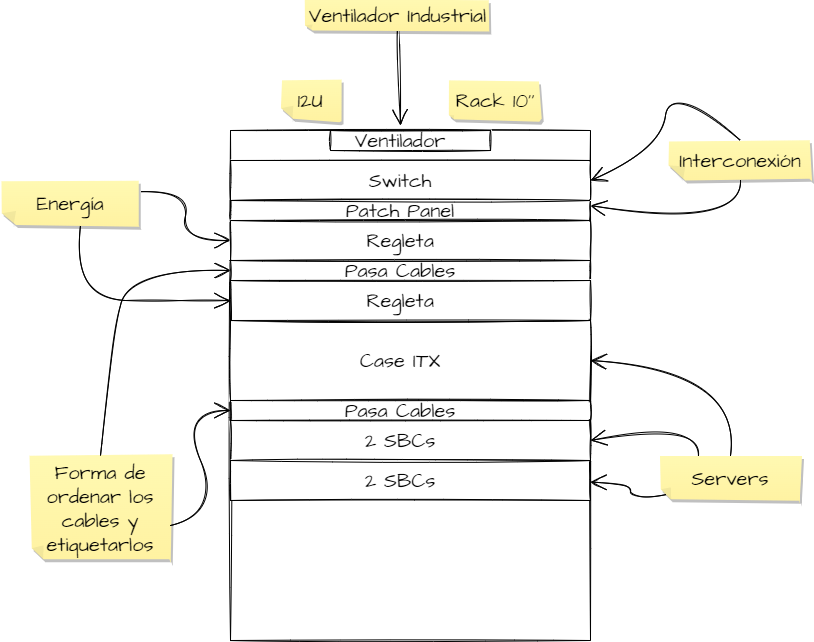

The diagram above was exported from draw.io. Its source (the exported page's mxGraphModel, read from the mxfile embedded in the PNG):
<mxGraphModel dx="916" dy="890" grid="1" gridSize="10" guides="1" tooltips="1" connect="1" arrows="1" fold="1" page="1" pageScale="1" pageWidth="850" pageHeight="1100" background="none" math="0" shadow="0">
  <root>
    <mxCell id="0" />
    <mxCell id="1" parent="0" />
    <mxCell id="nQoNqkBhXH5DSvN3ftFU-2" value="" style="rounded=0;whiteSpace=wrap;html=1;sketch=1;hachureGap=4;fontFamily=Architects Daughter;fontSource=https%3A%2F%2Ffonts.googleapis.com%2Fcss%3Ffamily%3DArchitects%2BDaughter;fontSize=20;" vertex="1" parent="1">
      <mxGeometry x="240" y="330" width="360" height="510" as="geometry" />
    </mxCell>
    <mxCell id="nQoNqkBhXH5DSvN3ftFU-3" value="" style="rounded=0;whiteSpace=wrap;html=1;sketch=1;hachureGap=4;fontFamily=Architects Daughter;fontSource=https%3A%2F%2Ffonts.googleapis.com%2Fcss%3Ffamily%3DArchitects%2BDaughter;fontSize=20;" vertex="1" parent="1">
      <mxGeometry x="340" y="330" width="160" height="20" as="geometry" />
    </mxCell>
    <mxCell id="nQoNqkBhXH5DSvN3ftFU-6" value="" style="rounded=0;whiteSpace=wrap;html=1;sketch=1;hachureGap=4;fontFamily=Architects Daughter;fontSource=https%3A%2F%2Ffonts.googleapis.com%2Fcss%3Ffamily%3DArchitects%2BDaughter;fontSize=20;" vertex="1" parent="1">
      <mxGeometry x="240" y="520" width="360" height="80" as="geometry" />
    </mxCell>
    <mxCell id="nQoNqkBhXH5DSvN3ftFU-7" value="" style="rounded=0;whiteSpace=wrap;html=1;sketch=1;hachureGap=4;fontFamily=Architects Daughter;fontSource=https%3A%2F%2Ffonts.googleapis.com%2Fcss%3Ffamily%3DArchitects%2BDaughter;fontSize=20;" vertex="1" parent="1">
      <mxGeometry x="240" y="600" width="360" height="20" as="geometry" />
    </mxCell>
    <mxCell id="nQoNqkBhXH5DSvN3ftFU-8" value="" style="rounded=0;whiteSpace=wrap;html=1;sketch=1;hachureGap=4;fontFamily=Architects Daughter;fontSource=https%3A%2F%2Ffonts.googleapis.com%2Fcss%3Ffamily%3DArchitects%2BDaughter;fontSize=20;" vertex="1" parent="1">
      <mxGeometry x="240" y="620" width="360" height="40" as="geometry" />
    </mxCell>
    <mxCell id="nQoNqkBhXH5DSvN3ftFU-9" value="" style="rounded=0;whiteSpace=wrap;html=1;sketch=1;hachureGap=4;fontFamily=Architects Daughter;fontSource=https%3A%2F%2Ffonts.googleapis.com%2Fcss%3Ffamily%3DArchitects%2BDaughter;fontSize=20;" vertex="1" parent="1">
      <mxGeometry x="240" y="660" width="360" height="40" as="geometry" />
    </mxCell>
    <mxCell id="nQoNqkBhXH5DSvN3ftFU-11" value="" style="rounded=0;whiteSpace=wrap;html=1;sketch=1;hachureGap=4;fontFamily=Architects Daughter;fontSource=https%3A%2F%2Ffonts.googleapis.com%2Fcss%3Ffamily%3DArchitects%2BDaughter;fontSize=20;" vertex="1" parent="1">
      <mxGeometry x="240" y="460" width="360" height="20" as="geometry" />
    </mxCell>
    <mxCell id="nQoNqkBhXH5DSvN3ftFU-12" value="" style="rounded=0;whiteSpace=wrap;html=1;sketch=1;hachureGap=4;fontFamily=Architects Daughter;fontSource=https%3A%2F%2Ffonts.googleapis.com%2Fcss%3Ffamily%3DArchitects%2BDaughter;fontSize=20;" vertex="1" parent="1">
      <mxGeometry x="240" y="360" width="360" height="40" as="geometry" />
    </mxCell>
    <mxCell id="nQoNqkBhXH5DSvN3ftFU-13" value="" style="rounded=0;whiteSpace=wrap;html=1;sketch=1;hachureGap=4;fontFamily=Architects Daughter;fontSource=https%3A%2F%2Ffonts.googleapis.com%2Fcss%3Ffamily%3DArchitects%2BDaughter;fontSize=20;" vertex="1" parent="1">
      <mxGeometry x="240" y="400" width="360" height="20" as="geometry" />
    </mxCell>
    <mxCell id="nQoNqkBhXH5DSvN3ftFU-14" value="" style="rounded=0;whiteSpace=wrap;html=1;sketch=1;hachureGap=4;fontFamily=Architects Daughter;fontSource=https%3A%2F%2Ffonts.googleapis.com%2Fcss%3Ffamily%3DArchitects%2BDaughter;fontSize=20;" vertex="1" parent="1">
      <mxGeometry x="240" y="420" width="360" height="40" as="geometry" />
    </mxCell>
    <mxCell id="nQoNqkBhXH5DSvN3ftFU-15" value="" style="rounded=0;whiteSpace=wrap;html=1;sketch=1;hachureGap=4;fontFamily=Architects Daughter;fontSource=https%3A%2F%2Ffonts.googleapis.com%2Fcss%3Ffamily%3DArchitects%2BDaughter;fontSize=20;" vertex="1" parent="1">
      <mxGeometry x="240" y="480" width="360" height="40" as="geometry" />
    </mxCell>
    <mxCell id="nQoNqkBhXH5DSvN3ftFU-17" value="Switch&lt;span style=&quot;color: rgba(0 , 0 , 0 , 0) ; font-family: monospace ; font-size: 0px&quot;&gt;%3CmxGraphModel%3E%3Croot%3E%3CmxCell%20id%3D%220%22%2F%3E%3CmxCell%20id%3D%221%22%20parent%3D%220%22%2F%3E%3CmxCell%20id%3D%222%22%20value%3D%22%22%20style%3D%22rounded%3D0%3BwhiteSpace%3Dwrap%3Bhtml%3D1%3Bsketch%3D1%3BhachureGap%3D4%3BfontFamily%3DArchitects%20Daughter%3BfontSource%3Dhttps%253A%252F%252Ffonts.googleapis.com%252Fcss%253Ffamily%253DArchitects%252BDaughter%3BfontSize%3D20%3B%22%20vertex%3D%221%22%20parent%3D%221%22%3E%3CmxGeometry%20x%3D%22240%22%20y%3D%22560%22%20width%3D%22360%22%20height%3D%2240%22%20as%3D%22geometry%22%2F%3E%3C%2FmxCell%3E%3C%2Froot%3E%3C%2FmxGraphModel%3E&lt;/span&gt;" style="text;strokeColor=none;fillColor=none;html=1;align=center;verticalAlign=middle;whiteSpace=wrap;rounded=0;sketch=1;hachureGap=4;fontFamily=Architects Daughter;fontSource=https%3A%2F%2Ffonts.googleapis.com%2Fcss%3Ffamily%3DArchitects%2BDaughter;fontSize=20;" vertex="1" parent="1">
      <mxGeometry x="380" y="365" width="60" height="30" as="geometry" />
    </mxCell>
    <mxCell id="nQoNqkBhXH5DSvN3ftFU-18" value="Patch Panel" style="text;strokeColor=none;fillColor=none;html=1;align=center;verticalAlign=middle;whiteSpace=wrap;rounded=0;sketch=1;hachureGap=4;fontFamily=Architects Daughter;fontSource=https%3A%2F%2Ffonts.googleapis.com%2Fcss%3Ffamily%3DArchitects%2BDaughter;fontSize=20;" vertex="1" parent="1">
      <mxGeometry x="350" y="395" width="120" height="30" as="geometry" />
    </mxCell>
    <mxCell id="nQoNqkBhXH5DSvN3ftFU-19" value="Regleta&lt;span style=&quot;color: rgba(0 , 0 , 0 , 0) ; font-family: monospace ; font-size: 0px&quot;&gt;%3CmxGraphModel%3E%3Croot%3E%3CmxCell%20id%3D%220%22%2F%3E%3CmxCell%20id%3D%221%22%20parent%3D%220%22%2F%3E%3CmxCell%20id%3D%222%22%20value%3D%22Patch%20Panel%22%20style%3D%22text%3BstrokeColor%3Dnone%3BfillColor%3Dnone%3Bhtml%3D1%3Balign%3Dcenter%3BverticalAlign%3Dmiddle%3BwhiteSpace%3Dwrap%3Brounded%3D0%3Bsketch%3D1%3BhachureGap%3D4%3BfontFamily%3DArchitects%20Daughter%3BfontSource%3Dhttps%253A%252F%252Ffonts.googleapis.com%252Fcss%253Ffamily%253DArchitects%252BDaughter%3BfontSize%3D20%3B%22%20vertex%3D%221%22%20parent%3D%221%22%3E%3CmxGeometry%20x%3D%22350%22%20y%3D%22395%22%20width%3D%22120%22%20height%3D%2230%22%20as%3D%22geometry%22%2F%3E%3C%2FmxCell%3E%3C%2Froot%3E%3C%2FmxGraphModel%3E&lt;/span&gt;" style="text;strokeColor=none;fillColor=none;html=1;align=center;verticalAlign=middle;whiteSpace=wrap;rounded=0;sketch=1;hachureGap=4;fontFamily=Architects Daughter;fontSource=https%3A%2F%2Ffonts.googleapis.com%2Fcss%3Ffamily%3DArchitects%2BDaughter;fontSize=20;" vertex="1" parent="1">
      <mxGeometry x="350" y="425" width="120" height="30" as="geometry" />
    </mxCell>
    <mxCell id="nQoNqkBhXH5DSvN3ftFU-20" value="Regleta&lt;span style=&quot;color: rgba(0 , 0 , 0 , 0) ; font-family: monospace ; font-size: 0px&quot;&gt;%3CmxGraphModel%3E%3Croot%3E%3CmxCell%20id%3D%220%22%2F%3E%3CmxCell%20id%3D%221%22%20parent%3D%220%22%2F%3E%3CmxCell%20id%3D%222%22%20value%3D%22Patch%20Panel%22%20style%3D%22text%3BstrokeColor%3Dnone%3BfillColor%3Dnone%3Bhtml%3D1%3Balign%3Dcenter%3BverticalAlign%3Dmiddle%3BwhiteSpace%3Dwrap%3Brounded%3D0%3Bsketch%3D1%3BhachureGap%3D4%3BfontFamily%3DArchitects%20Daughter%3BfontSource%3Dhttps%253A%252F%252Ffonts.googleapis.com%252Fcss%253Ffamily%253DArchitects%252BDaughter%3BfontSize%3D20%3B%22%20vertex%3D%221%22%20parent%3D%221%22%3E%3CmxGeometry%20x%3D%22350%22%20y%3D%22395%22%20width%3D%22120%22%20height%3D%2230%22%20as%3D%22geometry%22%2F%3E%3C%2FmxCell%3E%3C%2Froot%3E%3C%2FmxGraphModel%3E&lt;/span&gt;" style="text;strokeColor=none;fillColor=none;html=1;align=center;verticalAlign=middle;whiteSpace=wrap;rounded=0;sketch=1;hachureGap=4;fontFamily=Architects Daughter;fontSource=https%3A%2F%2Ffonts.googleapis.com%2Fcss%3Ffamily%3DArchitects%2BDaughter;fontSize=20;" vertex="1" parent="1">
      <mxGeometry x="350" y="485" width="120" height="30" as="geometry" />
    </mxCell>
    <mxCell id="nQoNqkBhXH5DSvN3ftFU-21" value="Pasa Cables" style="text;strokeColor=none;fillColor=none;html=1;align=center;verticalAlign=middle;whiteSpace=wrap;rounded=0;sketch=1;hachureGap=4;fontFamily=Architects Daughter;fontSource=https%3A%2F%2Ffonts.googleapis.com%2Fcss%3Ffamily%3DArchitects%2BDaughter;fontSize=20;" vertex="1" parent="1">
      <mxGeometry x="350" y="455" width="120" height="30" as="geometry" />
    </mxCell>
    <mxCell id="nQoNqkBhXH5DSvN3ftFU-22" value="Case ITX" style="text;strokeColor=none;fillColor=none;html=1;align=center;verticalAlign=middle;whiteSpace=wrap;rounded=0;sketch=1;hachureGap=4;fontFamily=Architects Daughter;fontSource=https%3A%2F%2Ffonts.googleapis.com%2Fcss%3Ffamily%3DArchitects%2BDaughter;fontSize=20;" vertex="1" parent="1">
      <mxGeometry x="350" y="545" width="120" height="30" as="geometry" />
    </mxCell>
    <mxCell id="nQoNqkBhXH5DSvN3ftFU-23" value="2 SBCs" style="text;strokeColor=none;fillColor=none;html=1;align=center;verticalAlign=middle;whiteSpace=wrap;rounded=0;sketch=1;hachureGap=4;fontFamily=Architects Daughter;fontSource=https%3A%2F%2Ffonts.googleapis.com%2Fcss%3Ffamily%3DArchitects%2BDaughter;fontSize=20;" vertex="1" parent="1">
      <mxGeometry x="350" y="625" width="120" height="30" as="geometry" />
    </mxCell>
    <mxCell id="nQoNqkBhXH5DSvN3ftFU-24" value="Pasa Cables" style="text;strokeColor=none;fillColor=none;html=1;align=center;verticalAlign=middle;whiteSpace=wrap;rounded=0;sketch=1;hachureGap=4;fontFamily=Architects Daughter;fontSource=https%3A%2F%2Ffonts.googleapis.com%2Fcss%3Ffamily%3DArchitects%2BDaughter;fontSize=20;" vertex="1" parent="1">
      <mxGeometry x="350" y="595" width="120" height="30" as="geometry" />
    </mxCell>
    <mxCell id="nQoNqkBhXH5DSvN3ftFU-25" value="2 SBCs" style="text;strokeColor=none;fillColor=none;html=1;align=center;verticalAlign=middle;whiteSpace=wrap;rounded=0;sketch=1;hachureGap=4;fontFamily=Architects Daughter;fontSource=https%3A%2F%2Ffonts.googleapis.com%2Fcss%3Ffamily%3DArchitects%2BDaughter;fontSize=20;" vertex="1" parent="1">
      <mxGeometry x="350" y="665" width="120" height="30" as="geometry" />
    </mxCell>
    <mxCell id="nQoNqkBhXH5DSvN3ftFU-30" value="Ventilador" style="text;strokeColor=none;fillColor=none;html=1;align=center;verticalAlign=middle;whiteSpace=wrap;rounded=0;sketch=1;hachureGap=4;fontFamily=Architects Daughter;fontSource=https%3A%2F%2Ffonts.googleapis.com%2Fcss%3Ffamily%3DArchitects%2BDaughter;fontSize=20;" vertex="1" parent="1">
      <mxGeometry x="350" y="325" width="120" height="30" as="geometry" />
    </mxCell>
    <mxCell id="nQoNqkBhXH5DSvN3ftFU-33" value="Interconexión" style="shape=note;whiteSpace=wrap;html=1;backgroundOutline=1;fontColor=#000000;darkOpacity=0.05;fillColor=#FFF9B2;strokeColor=none;fillStyle=solid;direction=west;gradientDirection=north;gradientColor=#FFF2A1;shadow=1;size=14;pointerEvents=1;sketch=1;hachureGap=4;fontFamily=Architects Daughter;fontSource=https%3A%2F%2Ffonts.googleapis.com%2Fcss%3Ffamily%3DArchitects%2BDaughter;fontSize=20;" vertex="1" parent="1">
      <mxGeometry x="680" y="340" width="140" height="40" as="geometry" />
    </mxCell>
    <mxCell id="nQoNqkBhXH5DSvN3ftFU-34" value="" style="edgeStyle=none;orthogonalLoop=1;jettySize=auto;html=1;rounded=0;sketch=1;hachureGap=4;fontFamily=Architects Daughter;fontSource=https%3A%2F%2Ffonts.googleapis.com%2Fcss%3Ffamily%3DArchitects%2BDaughter;fontSize=16;endArrow=open;startSize=14;endSize=14;sourcePerimeterSpacing=8;targetPerimeterSpacing=8;curved=1;entryX=1;entryY=0.25;entryDx=0;entryDy=0;exitX=0.5;exitY=0;exitDx=0;exitDy=0;exitPerimeter=0;" edge="1" parent="1" source="nQoNqkBhXH5DSvN3ftFU-33" target="nQoNqkBhXH5DSvN3ftFU-13">
      <mxGeometry width="120" relative="1" as="geometry">
        <mxPoint x="740" y="390" as="sourcePoint" />
        <mxPoint x="610" y="419" as="targetPoint" />
        <Array as="points">
          <mxPoint x="750" y="430" />
        </Array>
      </mxGeometry>
    </mxCell>
    <mxCell id="nQoNqkBhXH5DSvN3ftFU-35" value="" style="edgeStyle=none;orthogonalLoop=1;jettySize=auto;html=1;rounded=0;sketch=1;hachureGap=4;fontFamily=Architects Daughter;fontSource=https%3A%2F%2Ffonts.googleapis.com%2Fcss%3Ffamily%3DArchitects%2BDaughter;fontSize=16;endArrow=open;startSize=14;endSize=14;sourcePerimeterSpacing=8;targetPerimeterSpacing=8;curved=1;entryX=1;entryY=0.5;entryDx=0;entryDy=0;exitX=0.5;exitY=1;exitDx=0;exitDy=0;exitPerimeter=0;" edge="1" parent="1" source="nQoNqkBhXH5DSvN3ftFU-33" target="nQoNqkBhXH5DSvN3ftFU-12">
      <mxGeometry width="120" relative="1" as="geometry">
        <mxPoint x="670" y="280" as="sourcePoint" />
        <mxPoint x="620" y="380" as="targetPoint" />
        <Array as="points">
          <mxPoint x="680" y="280" />
          <mxPoint x="670" y="350" />
        </Array>
      </mxGeometry>
    </mxCell>
    <mxCell id="nQoNqkBhXH5DSvN3ftFU-36" value="Energía" style="shape=note;whiteSpace=wrap;html=1;backgroundOutline=1;fontColor=#000000;darkOpacity=0.05;fillColor=#FFF9B2;strokeColor=none;fillStyle=solid;direction=west;gradientDirection=north;gradientColor=#FFF2A1;shadow=1;size=14;pointerEvents=1;sketch=1;hachureGap=4;fontFamily=Architects Daughter;fontSource=https%3A%2F%2Ffonts.googleapis.com%2Fcss%3Ffamily%3DArchitects%2BDaughter;fontSize=20;" vertex="1" parent="1">
      <mxGeometry x="10" y="380" width="140" height="45" as="geometry" />
    </mxCell>
    <mxCell id="nQoNqkBhXH5DSvN3ftFU-37" value="" style="edgeStyle=none;orthogonalLoop=1;jettySize=auto;html=1;rounded=0;sketch=1;hachureGap=4;fontFamily=Architects Daughter;fontSource=https%3A%2F%2Ffonts.googleapis.com%2Fcss%3Ffamily%3DArchitects%2BDaughter;fontSize=16;endArrow=open;startSize=14;endSize=14;sourcePerimeterSpacing=8;targetPerimeterSpacing=8;curved=1;entryX=0;entryY=0.5;entryDx=0;entryDy=0;exitX=-0.007;exitY=0.752;exitDx=0;exitDy=0;exitPerimeter=0;" edge="1" parent="1" source="nQoNqkBhXH5DSvN3ftFU-36" target="nQoNqkBhXH5DSvN3ftFU-14">
      <mxGeometry width="120" relative="1" as="geometry">
        <mxPoint x="180" y="350" as="sourcePoint" />
        <mxPoint x="300" y="453.75" as="targetPoint" />
        <Array as="points">
          <mxPoint x="200" y="391" />
          <mxPoint x="190" y="440" />
        </Array>
      </mxGeometry>
    </mxCell>
    <mxCell id="nQoNqkBhXH5DSvN3ftFU-38" value="" style="edgeStyle=none;orthogonalLoop=1;jettySize=auto;html=1;rounded=0;sketch=1;hachureGap=4;fontFamily=Architects Daughter;fontSource=https%3A%2F%2Ffonts.googleapis.com%2Fcss%3Ffamily%3DArchitects%2BDaughter;fontSize=16;endArrow=open;startSize=14;endSize=14;sourcePerimeterSpacing=8;targetPerimeterSpacing=8;curved=1;entryX=0;entryY=0.5;entryDx=0;entryDy=0;exitX=0;exitY=0;exitDx=60;exitDy=0;exitPerimeter=0;" edge="1" parent="1" source="nQoNqkBhXH5DSvN3ftFU-36" target="nQoNqkBhXH5DSvN3ftFU-15">
      <mxGeometry width="120" relative="1" as="geometry">
        <mxPoint x="180" y="410" as="sourcePoint" />
        <mxPoint x="250" y="450" as="targetPoint" />
        <Array as="points">
          <mxPoint x="80" y="500" />
          <mxPoint x="190" y="500" />
        </Array>
      </mxGeometry>
    </mxCell>
    <mxCell id="nQoNqkBhXH5DSvN3ftFU-39" value="Servers" style="shape=note;whiteSpace=wrap;html=1;backgroundOutline=1;fontColor=#000000;darkOpacity=0.05;fillColor=#FFF9B2;strokeColor=none;fillStyle=solid;direction=west;gradientDirection=north;gradientColor=#FFF2A1;shadow=1;size=12;pointerEvents=1;sketch=1;hachureGap=4;fontFamily=Architects Daughter;fontSource=https%3A%2F%2Ffonts.googleapis.com%2Fcss%3Ffamily%3DArchitects%2BDaughter;fontSize=20;" vertex="1" parent="1">
      <mxGeometry x="670" y="655" width="140" height="45" as="geometry" />
    </mxCell>
    <mxCell id="nQoNqkBhXH5DSvN3ftFU-40" value="" style="edgeStyle=none;orthogonalLoop=1;jettySize=auto;html=1;rounded=0;sketch=1;hachureGap=4;fontFamily=Architects Daughter;fontSource=https%3A%2F%2Ffonts.googleapis.com%2Fcss%3Ffamily%3DArchitects%2BDaughter;fontSize=16;endArrow=open;startSize=14;endSize=14;sourcePerimeterSpacing=8;targetPerimeterSpacing=8;curved=1;entryX=1;entryY=0.5;entryDx=0;entryDy=0;exitX=0.5;exitY=1;exitDx=0;exitDy=0;exitPerimeter=0;" edge="1" parent="1" source="nQoNqkBhXH5DSvN3ftFU-39" target="nQoNqkBhXH5DSvN3ftFU-6">
      <mxGeometry width="120" relative="1" as="geometry">
        <mxPoint x="780" y="610" as="sourcePoint" />
        <mxPoint x="630" y="635" as="targetPoint" />
        <Array as="points">
          <mxPoint x="750" y="570" />
        </Array>
      </mxGeometry>
    </mxCell>
    <mxCell id="nQoNqkBhXH5DSvN3ftFU-42" value="" style="edgeStyle=none;orthogonalLoop=1;jettySize=auto;html=1;rounded=0;sketch=1;hachureGap=4;fontFamily=Architects Daughter;fontSource=https%3A%2F%2Ffonts.googleapis.com%2Fcss%3Ffamily%3DArchitects%2BDaughter;fontSize=16;endArrow=open;startSize=14;endSize=14;sourcePerimeterSpacing=8;targetPerimeterSpacing=8;curved=1;entryX=1;entryY=0.5;entryDx=0;entryDy=0;exitX=0.729;exitY=0.989;exitDx=0;exitDy=0;exitPerimeter=0;" edge="1" parent="1" source="nQoNqkBhXH5DSvN3ftFU-39" target="nQoNqkBhXH5DSvN3ftFU-8">
      <mxGeometry width="120" relative="1" as="geometry">
        <mxPoint x="750" y="665" as="sourcePoint" />
        <mxPoint x="610" y="570" as="targetPoint" />
        <Array as="points">
          <mxPoint x="710" y="620" />
        </Array>
      </mxGeometry>
    </mxCell>
    <mxCell id="nQoNqkBhXH5DSvN3ftFU-45" value="" style="edgeStyle=none;orthogonalLoop=1;jettySize=auto;html=1;rounded=0;sketch=1;hachureGap=4;fontFamily=Architects Daughter;fontSource=https%3A%2F%2Ffonts.googleapis.com%2Fcss%3Ffamily%3DArchitects%2BDaughter;fontSize=16;endArrow=open;startSize=14;endSize=14;sourcePerimeterSpacing=8;targetPerimeterSpacing=8;curved=1;entryX=1;entryY=0.5;entryDx=0;entryDy=0;exitX=0;exitY=0;exitDx=134;exitDy=6;exitPerimeter=0;" edge="1" parent="1" source="nQoNqkBhXH5DSvN3ftFU-39">
      <mxGeometry width="120" relative="1" as="geometry">
        <mxPoint x="707.9399999999996" y="698.3799999999998" as="sourcePoint" />
        <mxPoint x="600" y="681.62" as="targetPoint" />
        <Array as="points">
          <mxPoint x="640" y="700" />
          <mxPoint x="640" y="682" />
        </Array>
      </mxGeometry>
    </mxCell>
    <mxCell id="nQoNqkBhXH5DSvN3ftFU-46" value="Forma de ordenar los cables y etiquetarlos" style="shape=note;whiteSpace=wrap;html=1;backgroundOutline=1;fontColor=#000000;darkOpacity=0.05;fillColor=#FFF9B2;strokeColor=none;fillStyle=solid;direction=west;gradientDirection=north;gradientColor=#FFF2A1;shadow=1;size=14;pointerEvents=1;sketch=1;hachureGap=4;fontFamily=Architects Daughter;fontSource=https%3A%2F%2Ffonts.googleapis.com%2Fcss%3Ffamily%3DArchitects%2BDaughter;fontSize=20;" vertex="1" parent="1">
      <mxGeometry x="40" y="655" width="140" height="105" as="geometry" />
    </mxCell>
    <mxCell id="nQoNqkBhXH5DSvN3ftFU-47" value="" style="edgeStyle=none;orthogonalLoop=1;jettySize=auto;html=1;rounded=0;sketch=1;hachureGap=4;fontFamily=Architects Daughter;fontSource=https%3A%2F%2Ffonts.googleapis.com%2Fcss%3Ffamily%3DArchitects%2BDaughter;fontSize=16;endArrow=open;startSize=14;endSize=14;sourcePerimeterSpacing=8;targetPerimeterSpacing=8;curved=1;entryX=0;entryY=0.5;entryDx=0;entryDy=0;exitX=0.5;exitY=1;exitDx=0;exitDy=0;exitPerimeter=0;" edge="1" parent="1" source="nQoNqkBhXH5DSvN3ftFU-46" target="nQoNqkBhXH5DSvN3ftFU-11">
      <mxGeometry width="120" relative="1" as="geometry">
        <mxPoint x="270" y="687.5" as="sourcePoint" />
        <mxPoint x="130" y="592.5" as="targetPoint" />
        <Array as="points">
          <mxPoint x="120" y="540" />
          <mxPoint x="140" y="470" />
        </Array>
      </mxGeometry>
    </mxCell>
    <mxCell id="nQoNqkBhXH5DSvN3ftFU-48" value="" style="edgeStyle=none;orthogonalLoop=1;jettySize=auto;html=1;rounded=0;sketch=1;hachureGap=4;fontFamily=Architects Daughter;fontSource=https%3A%2F%2Ffonts.googleapis.com%2Fcss%3Ffamily%3DArchitects%2BDaughter;fontSize=16;endArrow=open;startSize=14;endSize=14;sourcePerimeterSpacing=8;targetPerimeterSpacing=8;curved=1;entryX=0;entryY=0.5;entryDx=0;entryDy=0;exitX=0.5;exitY=1;exitDx=0;exitDy=0;exitPerimeter=0;" edge="1" parent="1" target="nQoNqkBhXH5DSvN3ftFU-7">
      <mxGeometry width="120" relative="1" as="geometry">
        <mxPoint x="180" y="725" as="sourcePoint" />
        <mxPoint x="310" y="540" as="targetPoint" />
        <Array as="points">
          <mxPoint x="230" y="710" />
          <mxPoint x="190" y="610" />
        </Array>
      </mxGeometry>
    </mxCell>
    <mxCell id="nQoNqkBhXH5DSvN3ftFU-49" value="12U" style="shape=note;whiteSpace=wrap;html=1;backgroundOutline=1;fontColor=#000000;darkOpacity=0.05;fillColor=#FFF9B2;strokeColor=none;fillStyle=solid;direction=west;gradientDirection=north;gradientColor=#FFF2A1;shadow=1;size=13;pointerEvents=1;sketch=1;hachureGap=4;fontFamily=Architects Daughter;fontSource=https%3A%2F%2Ffonts.googleapis.com%2Fcss%3Ffamily%3DArchitects%2BDaughter;fontSize=20;" vertex="1" parent="1">
      <mxGeometry x="290" y="280" width="60" height="40" as="geometry" />
    </mxCell>
    <mxCell id="nQoNqkBhXH5DSvN3ftFU-52" value="" style="edgeStyle=none;orthogonalLoop=1;jettySize=auto;html=1;rounded=0;sketch=1;hachureGap=4;fontFamily=Architects Daughter;fontSource=https%3A%2F%2Ffonts.googleapis.com%2Fcss%3Ffamily%3DArchitects%2BDaughter;fontSize=16;endArrow=open;startSize=14;endSize=14;sourcePerimeterSpacing=8;targetPerimeterSpacing=8;curved=1;entryX=0.5;entryY=0;entryDx=0;entryDy=0;exitX=0.5;exitY=0;exitDx=0;exitDy=0;exitPerimeter=0;" edge="1" parent="1" source="nQoNqkBhXH5DSvN3ftFU-54" target="nQoNqkBhXH5DSvN3ftFU-30">
      <mxGeometry width="120" relative="1" as="geometry">
        <mxPoint x="410" y="230" as="sourcePoint" />
        <mxPoint x="527.5" y="260" as="targetPoint" />
        <Array as="points" />
      </mxGeometry>
    </mxCell>
    <mxCell id="nQoNqkBhXH5DSvN3ftFU-53" value="Rack 10''" style="shape=note;whiteSpace=wrap;html=1;backgroundOutline=1;fontColor=#000000;darkOpacity=0.05;fillColor=#FFF9B2;strokeColor=none;fillStyle=solid;direction=west;gradientDirection=north;gradientColor=#FFF2A1;shadow=1;size=4;pointerEvents=1;sketch=1;hachureGap=4;fontFamily=Architects Daughter;fontSource=https%3A%2F%2Ffonts.googleapis.com%2Fcss%3Ffamily%3DArchitects%2BDaughter;fontSize=20;" vertex="1" parent="1">
      <mxGeometry x="460" y="280" width="90" height="40" as="geometry" />
    </mxCell>
    <mxCell id="nQoNqkBhXH5DSvN3ftFU-54" value="Ventilador Industrial" style="shape=note;whiteSpace=wrap;html=1;backgroundOutline=1;fontColor=#000000;darkOpacity=0.05;fillColor=#FFF9B2;strokeColor=none;fillStyle=solid;direction=west;gradientDirection=north;gradientColor=#FFF2A1;shadow=1;size=6;pointerEvents=1;sketch=1;hachureGap=4;fontFamily=Architects Daughter;fontSource=https%3A%2F%2Ffonts.googleapis.com%2Fcss%3Ffamily%3DArchitects%2BDaughter;fontSize=20;" vertex="1" parent="1">
      <mxGeometry x="315" y="200" width="185" height="30" as="geometry" />
    </mxCell>
  </root>
</mxGraphModel>